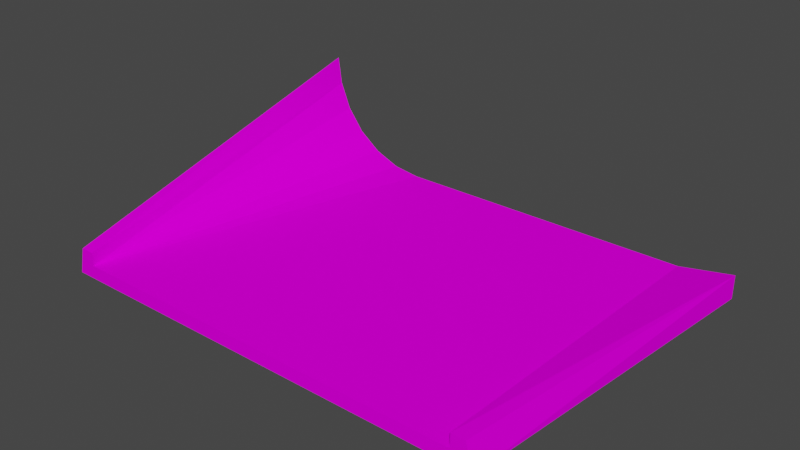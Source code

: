 # Source: curb2slope.blend  (saved by Blender 3.3.6; exported with 4.5.12 LTS)
import bpy
from mathutils import Matrix  # noqa: F401  (used for matrix-valued properties, if any)

bpy.ops.wm.read_factory_settings(use_empty=True)
scene = bpy.context.scene
scene.name = 'Scene'

# ---- collections
col_collection = bpy.data.collections.new('Collection'); scene.collection.children.link(col_collection)

# ---- images (referenced by path relative to the original .blend; pixels are not part of the script)
import os
ASSET_DIR = os.environ.get("B2B_ASSET_DIR", "")  # directory of the original .blend (textures are referenced by path, not embedded)
HERE = os.path.dirname(os.path.abspath(__file__))  # packed textures are extracted next to this script under _unpacked/

def load_image(name, relpath, width, height, colorspace="sRGB"):
    """Load a texture the original file referenced (path relative to the .blend, or extracted next to this script)."""
    p = next((c for c in (os.path.join(HERE, relpath), os.path.join(ASSET_DIR, relpath)) if relpath and os.path.exists(c)), "")
    if p:
        img = bpy.data.images.load(p, check_existing=True)
        img.name = name
    else:  # same state as the original file: an image datablock whose file is absent (Cycles renders it pink)
        img = bpy.data.images.new(name, width, height)
        img.source = "FILE"
        img.filepath = "//" + (relpath or name)
    img.colorspace_settings.name = colorspace
    return img
img_trackset00_trk_startline_png_001 = load_image('trackset00_trk_startline.png.001', 'trackset00_trk_startline.png', 1024, 1024, 'sRGB')
img_trackset00_trk_curb_png_001 = load_image('trackset00_trk_curb.png.001', 'trackset00_trk_curb.png', 1024, 1024, 'sRGB')
img_trackset00_trk_c1_straight_png_001 = load_image('trackset00_trk_c1_straight.png.001', 'trackset00_trk_c1_straight.png', 1024, 1024, 'sRGB')

# ---- materials (node trees are filled in below, after node groups)
mat_trackset00_trk_startline = bpy.data.materials.new('trackset00_trk_startline')
mat_trackset00_trk_startline.alpha_threshold = 0.0
mat_trackset00_trk_startline.use_transparent_shadow = False
mat_trackset00_trk_startline.diffuse_color = (1.0, 1.0, 1.0, 1.0)
mat_trackset00_trk_startline.roughness = 0.5
mat_trackset00_trk_curb = bpy.data.materials.new('trackset00_trk_curb')
mat_trackset00_trk_curb.alpha_threshold = 0.0
mat_trackset00_trk_curb.use_transparent_shadow = False
mat_trackset00_trk_curb.diffuse_color = (1.0, 1.0, 1.0, 1.0)
mat_trackset00_trk_curb.roughness = 0.5
mat_trackset00_trk_c1_straight = bpy.data.materials.new('trackset00_trk_c1_straight')
mat_trackset00_trk_c1_straight.alpha_threshold = 0.0
mat_trackset00_trk_c1_straight.use_transparent_shadow = False
mat_trackset00_trk_c1_straight.diffuse_color = (1.0, 1.0, 1.0, 1.0)
mat_trackset00_trk_c1_straight.roughness = 0.5

# ---- material node trees
mat_trackset00_trk_startline.use_nodes = True; mat_trackset00_trk_startline.node_tree.nodes.clear()
_N = mat_trackset00_trk_startline.node_tree.nodes; _L = mat_trackset00_trk_startline.node_tree.links
n0 = _N.new('ShaderNodeBsdfDiffuse'); n0.name = 'Diffuse BSDF'; n0.location = (0, 0)
n1 = _N.new('ShaderNodeTexImage'); n1.name = 'Image Texture'; n1.location = (0, 0)
n1.image = img_trackset00_trk_startline_png_001
n2 = _N.new('ShaderNodeOutputMaterial'); n2.name = 'Material Output'; n2.location = (0, 0)
_L.new(n0.outputs[0], n2.inputs[0])
_L.new(n1.outputs[0], n0.inputs[0])
n2.is_active_output = True
mat_trackset00_trk_curb.use_nodes = True; mat_trackset00_trk_curb.node_tree.nodes.clear()
_N = mat_trackset00_trk_curb.node_tree.nodes; _L = mat_trackset00_trk_curb.node_tree.links
n0 = _N.new('ShaderNodeBsdfDiffuse'); n0.name = 'Diffuse BSDF'; n0.location = (0, 0)
n1 = _N.new('ShaderNodeTexImage'); n1.name = 'Image Texture'; n1.location = (0, 0)
n1.image = img_trackset00_trk_curb_png_001
n2 = _N.new('ShaderNodeOutputMaterial'); n2.name = 'Material Output'; n2.location = (0, 0)
_L.new(n0.outputs[0], n2.inputs[0])
_L.new(n1.outputs[0], n0.inputs[0])
n2.is_active_output = True
mat_trackset00_trk_c1_straight.use_nodes = True; mat_trackset00_trk_c1_straight.node_tree.nodes.clear()
_N = mat_trackset00_trk_c1_straight.node_tree.nodes; _L = mat_trackset00_trk_c1_straight.node_tree.links
n0 = _N.new('ShaderNodeBsdfDiffuse'); n0.name = 'Diffuse BSDF'; n0.location = (0, 0)
n1 = _N.new('ShaderNodeTexImage'); n1.name = 'Image Texture'; n1.location = (0, 0)
n1.image = img_trackset00_trk_c1_straight_png_001
n2 = _N.new('ShaderNodeOutputMaterial'); n2.name = 'Material Output'; n2.location = (0, 0)
_L.new(n0.outputs[0], n2.inputs[0])
_L.new(n1.outputs[0], n0.inputs[0])
n2.is_active_output = True

# ---- world
world_world = bpy.data.worlds.new('World'); scene.world = world_world
world_world.use_nodes = True; world_world.node_tree.nodes.clear()
_N = world_world.node_tree.nodes; _L = world_world.node_tree.links
n0 = _N.new('ShaderNodeOutputWorld'); n0.name = 'World Output'; n0.location = (300, 300)
n1 = _N.new('ShaderNodeBackground'); n1.name = 'Background'; n1.location = (10, 300)
n1.inputs[0].default_value = (0.05088, 0.05088, 0.05088, 1.0)
_L.new(n1.outputs[0], n0.inputs[0])
n0.is_active_output = True
world_world.color = (0.05088, 0.05088, 0.05088)
world_world.use_sun_shadow = False
world_world.sun_shadow_jitter_overblur = 0.0

# ---- meshes
me_track17_pmd0_mesh_001 = bpy.data.meshes.new('TRACK17.PMD0.mesh.001')
me_track17_pmd0_mesh_001.from_pydata([(16.55, -12.98, 2.0), (17.05, -12.98, 0.0), (15.55, -12.98, 2.0), (-15.95, -12.98, 0.0), (-15.45, -12.98, 2.0), (-14.45, -12.98, 2.0), (-14.45, -12.98, 1.0), (-14.95, 12.02, 9.0), (-13.88, 12.02, 5.018), (-12.61, 12.02, 3.343), (-10.93, 12.02, 2.074), (-8.993, 12.02, 1.276), (-14.67, 12.02, 6.957), (-6.95, 12.02, 1.0), (15.55, -12.98, 1.0), (15.55, 12.02, 1.0), (0.5498, -12.98, 1.0), (19.55, 12.02, 1.75), (19.55, 12.02, 0.0), (-15.94, 12.02, 0.0), (-11.94, 12.02, 1.0)], [], [(6, 5, 4, 3), (1, 0, 2, 14), (1, 14, 6, 3), (7, 3, 4), (6, 9, 8), (6, 11, 10), (8, 12, 6), (4, 5, 7), (19, 3, 7), (12, 7, 5), (6, 13, 11), (10, 9, 6), (12, 5, 6), (18, 17, 1), (1, 17, 0), (2, 15, 14), (17, 15, 2), (17, 2, 0), (16, 13, 6), (16, 15, 13), (16, 14, 15), (18, 15, 17), (18, 19, 20, 15), (11, 13, 20, 19, 7, 12, 8, 9, 10), (3, 19, 18, 1)])
me_track17_pmd0_mesh_001.polygons.foreach_set('material_index', [0, 0, 0, 1, 1, 1, 1, 1, 1, 1, 1, 1, 1, 1, 1, 1, 1, 1, 2, 2, 2, 0, 0, 1, 2])
_uv = me_track17_pmd0_mesh_001.uv_layers.new(name='UVMap')
_uv.uv.foreach_set('vector', [0.4516, 0.3227, 0.4602, 0.3726, 0.4858, 0.3731, 0.4943, 0.2704, 0.4943, 0.2704, 0.4858, 0.3731, 0.4602, 0.3726, 0.4516, 0.3227, 0.4697, 0.2715, 0.4507, 0.3349, 0.04274, 0.3351, 0.02285, 0.2716, 0.01805, 1.525, 0.4663, 7.504, 0.01156, 7.505, 0.4777, 1.027, 0.3163, 7.01, 0.231, 7.01, 0.4777, 1.027, 0.4416, 7.009, 0.393, 7.01, 0.2317, 7.01, 0.1543, 7.01, 0.4777, 1.027, 0.442, 1.02, 0.442, 1.02, -0.02921, 7.013, 0.4582, 1.522, 0.4619, 7.504, 0.01956, 1.524, 0.1545, 7.012, 0.01156, 7.013, 0.0137, 1.025, 0.4777, 1.027, 0.4584, 7.009, 0.4416, 7.009, 0.393, 7.01, 0.3156, 7.01, 0.4777, 1.027, 0.1523, 7.012, 0.01398, 1.028, 0.4788, 1.027, 1.0, 2.5, 0.5, 2.5, 0.9886, -2.47, 0.9886, -2.47, 0.5, 2.5, 0.519, -2.47, 0.8002, -2.46, 1.0, 2.5, 0.9779, -2.46, 0.5, 2.5, 1.0, 2.5, 0.8002, -2.46, 0.5, 2.5, 0.8002, -2.46, 0.519, -2.46, 0.5, 0.003906, 1.0, 1.0, 1.0, 0.003906, 0.5, 0.003906, 0.0, 1.0, 1.0, 1.0, 0.5, 0.003906, 0.0, 0.003906, 0.0, 1.0, 0.4943, 0.2704, 0.4516, 0.3227, 0.4858, 0.3731, 0.4697, 0.2715, 0.02162, 0.2728, 0.06981, 0.3351, 0.4507, 0.3349, 0.4416, 7.009, 0.4584, 7.009, 0.06981, 0.3351, 0.02162, 0.2728, 0.01956, 1.524, 0.1545, 7.012, 0.2317, 7.01, 0.3163, 7.01, 0.393, 7.01, 0.6231, 0.3587, 0.623, 0.5457, 0.3575, 0.5457, 0.3762, 0.3587])
me_track17_pmd0_mesh_001.materials.append(mat_trackset00_trk_startline)
me_track17_pmd0_mesh_001.materials.append(mat_trackset00_trk_curb)
me_track17_pmd0_mesh_001.materials.append(mat_trackset00_trk_c1_straight)
me_track17_pmd0_mesh_001.use_remesh_preserve_volume = False
me_track17_pmd0_mesh_001.use_remesh_preserve_attributes = False
me_track17_pmd0_mesh_001.use_mirror_vertex_groups = False
me_track17_pmd0_mesh_001.update()

# ---- objects
ob_z = bpy.data.objects.new('z', None)
ob_z1 = bpy.data.objects.new('z1', None)
ob_empty_002 = bpy.data.objects.new('Empty.002', None)
ob_empty_003 = bpy.data.objects.new('Empty.003', None)
ob_empty_004 = bpy.data.objects.new('Empty.004', None)
ob_empty_005 = bpy.data.objects.new('Empty.005', None)
ob_empty_006 = bpy.data.objects.new('Empty.006', None)
ob_empty_007 = bpy.data.objects.new('Empty.007', None)
ob_empty_009 = bpy.data.objects.new('Empty.009', None)
ob_empty_008 = bpy.data.objects.new('Empty.008', None)
ob_main = bpy.data.objects.new('main', me_track17_pmd0_mesh_001)

# ---- transforms, parenting, visibility, modifiers, constraints
ob_z.location = (0.5499, -12.98, 0.0)
ob_z1.location = (1.804, 12.02, 0.0)
ob_empty_002.parent = ob_z
ob_empty_002.matrix_parent_inverse = Matrix(((1.0, -0.0, -0.0, -0.6775), (-0.0, 1.0, 0.0, 15.36), (-0.0, -0.0, 1.0, -0.0), (-0.0, 0.0, -0.0, 1.0)))
ob_empty_002.location = (-0.4748, 0.4036, 1.526e-07)
ob_empty_003.parent = ob_z
ob_empty_003.matrix_parent_inverse = Matrix(((1.0, -0.0, -0.0, -0.6775), (-0.0, 1.0, 0.0, 15.36), (-0.0, -0.0, 1.0, -0.0), (-0.0, 0.0, -0.0, 1.0)))
ob_empty_003.location = (-0.4748, 0.4036, 1.526e-07)
ob_empty_004.parent = ob_empty_002
ob_empty_004.matrix_parent_inverse = Matrix(((1.0, -0.0, 0.0, 0.4748), (-0.0, 1.0, -0.0, -0.4036), (0.0, 0.0, 1.0, -1.526e-07), (-0.0, 0.0, -0.0, 1.0)))
ob_empty_004.location = (-14.32, -14.92, 1.0)
ob_empty_005.parent = ob_empty_002
ob_empty_005.matrix_parent_inverse = Matrix(((1.0, -0.0, 0.0, 0.4748), (-0.0, 1.0, -0.0, -0.4036), (0.0, 0.0, 1.0, -1.526e-07), (-0.0, 0.0, -0.0, 1.0)))
ob_empty_005.location = (-14.32, -10.36, 1.0)
ob_empty_006.parent = ob_empty_002
ob_empty_006.matrix_parent_inverse = Matrix(((1.0, -0.0, 0.0, 0.4748), (-0.0, 1.0, -0.0, -0.4036), (0.0, 0.0, 1.0, -1.526e-07), (-0.0, 0.0, -0.0, 1.0)))
ob_empty_006.location = (-10.8, 8.482, 2.074)
ob_empty_007.parent = ob_empty_003
ob_empty_007.matrix_parent_inverse = Matrix(((1.0, -0.0, 0.0, 0.4748), (-0.0, 1.0, -0.0, -0.4036), (0.0, 0.0, 1.0, -1.526e-07), (-0.0, 0.0, -0.0, 1.0)))
ob_empty_007.location = (15.68, -15.11, 1.0)
ob_empty_009.parent = ob_empty_003
ob_empty_009.matrix_parent_inverse = Matrix(((1.0, -0.0, 0.0, 0.4748), (-0.0, 1.0, -0.0, -0.4036), (0.0, 0.0, 1.0, -1.526e-07), (-0.0, 0.0, -0.0, 1.0)))
ob_empty_009.location = (15.68, 8.408, 1.0)
ob_empty_008.parent = ob_empty_003
ob_empty_008.matrix_parent_inverse = Matrix(((1.0, -0.0, 0.0, 0.4748), (-0.0, 1.0, -0.0, -0.4036), (0.0, 0.0, 1.0, -1.526e-07), (-0.0, 0.0, -0.0, 1.0)))
ob_empty_008.location = (15.51, -10.36, 1.0)
ob_main.location = (0.0, 0.0, 0.0)
ob_main.lineart.crease_threshold = 0.0

# ---- collection membership
col_collection.objects.link(ob_z)
col_collection.objects.link(ob_z1)
col_collection.objects.link(ob_empty_002)
col_collection.objects.link(ob_empty_003)
col_collection.objects.link(ob_empty_004)
col_collection.objects.link(ob_empty_005)
col_collection.objects.link(ob_empty_006)
col_collection.objects.link(ob_empty_007)
col_collection.objects.link(ob_empty_009)
col_collection.objects.link(ob_empty_008)
col_collection.objects.link(ob_main)

# ---- scene / render settings (as saved in the file)
scene.frame_start = 1; scene.frame_end = 250; scene.frame_set(1)
scene.render.engine = 'BLENDER_EEVEE_NEXT'
scene.cycles.sampling_pattern = 'TABULATED_SOBOL'
scene.cycles.use_light_tree = False
scene.view_settings.view_transform = 'Filmic'
bpy.context.view_layer.update()

# ---- added for rendering (the .blend has no active camera and no usable light): camera, sun
cam_auto = bpy.data.cameras.new('AutoCamera')
cam_auto.lens = 50.0
cam_auto.sensor_width = 36.0
cam_auto.clip_end = 1000.0
ob_auto_camera = bpy.data.objects.new('AutoCamera', cam_auto)
scene.collection.objects.link(ob_auto_camera)
ob_auto_camera.location = (42.8266, -49.7162, 37.3213)
ob_auto_camera.rotation_euler = (1.09748, -7.21219e-08, 0.694738)
scene.camera = ob_auto_camera
light_auto_sun = bpy.data.lights.new('AutoSun', 'SUN')
light_auto_sun.energy = 3.0
light_auto_sun.angle = 0.0523599
ob_auto_sun = bpy.data.objects.new('AutoSun', light_auto_sun)
scene.collection.objects.link(ob_auto_sun)
ob_auto_sun.rotation_euler = (0.872665, 0.174533, 0.523599)
bpy.context.view_layer.update()
